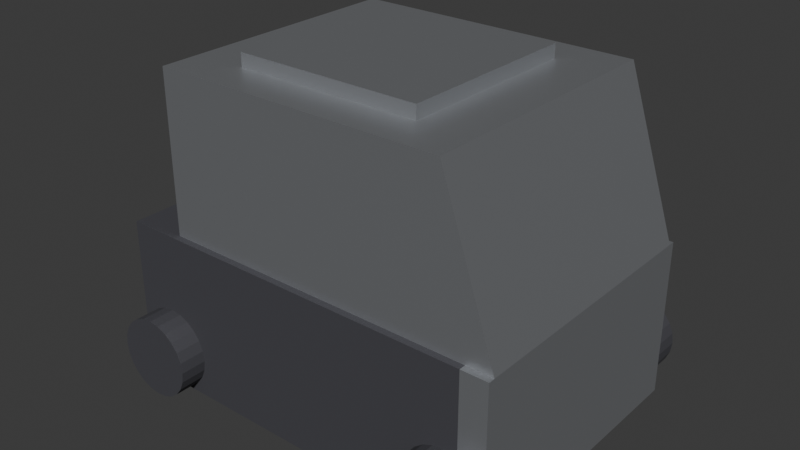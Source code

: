 # Source: ugv_chassis.blend  (saved by Blender 4.5.92; exported with 4.5.12 LTS)
import bpy
from mathutils import Matrix  # noqa: F401  (used for matrix-valued properties, if any)

bpy.ops.wm.read_factory_settings(use_empty=True)
scene = bpy.context.scene
scene.name = 'Scene'

# ---- collections
col_collection = bpy.data.collections.new('Collection'); scene.collection.children.link(col_collection)

# ---- materials (node trees are filled in below, after node groups)
mat_orion_matteblack = bpy.data.materials.new('ORION_MatteBlack')
mat_orion_metalgray = bpy.data.materials.new('ORION_MetalGray')

# ---- material node trees
mat_orion_matteblack.use_nodes = True; mat_orion_matteblack.node_tree.nodes.clear()
_N = mat_orion_matteblack.node_tree.nodes; _L = mat_orion_matteblack.node_tree.links
n0 = _N.new('ShaderNodeBsdfPrincipled'); n0.name = 'Principled BSDF'; n0.location = (-200, 100)
n0.inputs[0].default_value = (0.06, 0.06, 0.07, 1.0)
n0.inputs[2].default_value = 0.7
n1 = _N.new('ShaderNodeOutputMaterial'); n1.name = 'Material Output'; n1.location = (200, 100)
_L.new(n0.outputs[0], n1.inputs[0])
n1.is_active_output = True
mat_orion_metalgray.use_nodes = True; mat_orion_metalgray.node_tree.nodes.clear()
_N = mat_orion_metalgray.node_tree.nodes; _L = mat_orion_metalgray.node_tree.links
n0 = _N.new('ShaderNodeBsdfPrincipled'); n0.name = 'Principled BSDF'; n0.location = (-200, 100)
n0.inputs[0].default_value = (0.55, 0.57, 0.6, 1.0)
n0.inputs[1].default_value = 0.8
n0.inputs[2].default_value = 0.35
n1 = _N.new('ShaderNodeOutputMaterial'); n1.name = 'Material Output'; n1.location = (200, 100)
_L.new(n0.outputs[0], n1.inputs[0])
n1.is_active_output = True

# ---- world
world_world = bpy.data.worlds.new('World'); scene.world = world_world
world_world.use_nodes = True; world_world.node_tree.nodes.clear()
_N = world_world.node_tree.nodes; _L = world_world.node_tree.links
n0 = _N.new('ShaderNodeOutputWorld'); n0.name = 'World Output'; n0.location = (200, 100)
n1 = _N.new('ShaderNodeBackground'); n1.name = 'Background'; n1.location = (-200, 100)
n1.inputs[0].default_value = (0.05088, 0.05088, 0.05088, 1.0)
_L.new(n1.outputs[0], n0.inputs[0])
n0.is_active_output = True
world_world.color = (0.05088, 0.05088, 0.05088)
world_world.sun_shadow_jitter_overblur = 0.0

# ---- meshes
me_hull = bpy.data.meshes.new('Hull')
me_hull.from_pydata([(-0.15, -0.105, 0.0), (0.13, -0.105, 0.0), (0.13, 0.105, 0.0), (-0.15, 0.105, 0.0), (-0.15, -0.105, 0.12), (0.13, -0.105, 0.12), (0.13, 0.105, 0.12), (-0.15, 0.105, 0.12)], [], [(0, 3, 2, 1), (4, 5, 6, 7), (1, 2, 6, 5), (0, 4, 7, 3), (0, 1, 5, 4), (3, 7, 6, 2)])
me_hull.materials.append(mat_orion_matteblack)
me_hull.update()
me_noseplate = bpy.data.meshes.new('NosePlate')
me_noseplate.from_pydata([(0.13, -0.105, 0.0), (0.15, -0.105, 0.0), (0.15, 0.105, 0.0), (0.13, 0.105, 0.0), (0.13, -0.105, 0.12), (0.15, -0.105, 0.12), (0.15, 0.105, 0.12), (0.13, 0.105, 0.12)], [], [(0, 3, 2, 1), (4, 5, 6, 7), (1, 2, 6, 5), (0, 4, 7, 3), (0, 1, 5, 4), (3, 7, 6, 2)])
me_noseplate.materials.append(mat_orion_metalgray)
me_noseplate.update()
me_cabin = bpy.data.meshes.new('Cabin')
me_cabin.from_pydata([(-0.11, -0.1, 0.12), (0.15, -0.1, 0.12), (0.11, -0.1, 0.24), (-0.11, -0.1, 0.24), (-0.11, 0.1, 0.12), (0.15, 0.1, 0.12), (0.11, 0.1, 0.24), (-0.11, 0.1, 0.24)], [], [(3, 0, 1, 2), (4, 7, 6, 5), (0, 4, 5, 1), (1, 5, 6, 2), (2, 6, 7, 3), (3, 7, 4, 0)])
me_cabin.materials.append(mat_orion_metalgray)
me_cabin.update()
me_roof = bpy.data.meshes.new('Roof')
me_roof.from_pydata([(-0.07, -0.07, 0.24), (0.07, -0.07, 0.24), (0.07, 0.07, 0.24), (-0.07, 0.07, 0.24), (-0.07, -0.07, 0.25), (0.07, -0.07, 0.25), (0.07, 0.07, 0.25), (-0.07, 0.07, 0.25)], [], [(0, 3, 2, 1), (4, 5, 6, 7), (1, 2, 6, 5), (0, 4, 7, 3), (0, 1, 5, 4), (3, 7, 6, 2)])
me_roof.materials.append(mat_orion_metalgray)
me_roof.update()
me_wheelfl = bpy.data.meshes.new('WheelFL')
me_wheelfl.from_pydata([(0.15, -0.105, 0.03), (0.149, -0.105, 0.03776), (0.146, -0.105, 0.045), (0.1412, -0.105, 0.05121), (0.135, -0.105, 0.05598), (0.1278, -0.105, 0.05898), (0.12, -0.105, 0.06), (0.1122, -0.105, 0.05898), (0.105, -0.105, 0.05598), (0.09879, -0.105, 0.05121), (0.09402, -0.105, 0.045), (0.09102, -0.105, 0.03776), (0.09, -0.105, 0.03), (0.09102, -0.105, 0.02224), (0.09402, -0.105, 0.015), (0.09879, -0.105, 0.008787), (0.105, -0.105, 0.004019), (0.1122, -0.105, 0.001022), (0.12, -0.105, 0.0), (0.1278, -0.105, 0.001022), (0.135, -0.105, 0.004019), (0.1412, -0.105, 0.008787), (0.146, -0.105, 0.015), (0.149, -0.105, 0.02224), (0.15, -0.125, 0.03), (0.149, -0.125, 0.03776), (0.146, -0.125, 0.045), (0.1412, -0.125, 0.05121), (0.135, -0.125, 0.05598), (0.1278, -0.125, 0.05898), (0.12, -0.125, 0.06), (0.1122, -0.125, 0.05898), (0.105, -0.125, 0.05598), (0.09879, -0.125, 0.05121), (0.09402, -0.125, 0.045), (0.09102, -0.125, 0.03776), (0.09, -0.125, 0.03), (0.09102, -0.125, 0.02224), (0.09402, -0.125, 0.015), (0.09879, -0.125, 0.008787), (0.105, -0.125, 0.004019), (0.1122, -0.125, 0.001022), (0.12, -0.125, 0.0), (0.1278, -0.125, 0.001022), (0.135, -0.125, 0.004019), (0.1412, -0.125, 0.008787), (0.146, -0.125, 0.015), (0.149, -0.125, 0.02224)], [], [(0, 1, 25, 24), (1, 2, 26, 25), (2, 3, 27, 26), (3, 4, 28, 27), (4, 5, 29, 28), (5, 6, 30, 29), (6, 7, 31, 30), (7, 8, 32, 31), (8, 9, 33, 32), (9, 10, 34, 33), (10, 11, 35, 34), (11, 12, 36, 35), (12, 13, 37, 36), (13, 14, 38, 37), (14, 15, 39, 38), (15, 16, 40, 39), (16, 17, 41, 40), (17, 18, 42, 41), (18, 19, 43, 42), (19, 20, 44, 43), (20, 21, 45, 44), (21, 22, 46, 45), (22, 23, 47, 46), (23, 0, 24, 47), (23, 22, 21, 20, 19, 18, 17, 16, 15, 14, 13, 12, 11, 10, 9, 8, 7, 6, 5, 4, 3, 2, 1, 0), (24, 25, 26, 27, 28, 29, 30, 31, 32, 33, 34, 35, 36, 37, 38, 39, 40, 41, 42, 43, 44, 45, 46, 47)])
me_wheelfl.materials.append(mat_orion_matteblack)
me_wheelfl.update()
me_wheelfr = bpy.data.meshes.new('WheelFR')
me_wheelfr.from_pydata([(0.15, 0.125, 0.03), (0.149, 0.125, 0.03776), (0.146, 0.125, 0.045), (0.1412, 0.125, 0.05121), (0.135, 0.125, 0.05598), (0.1278, 0.125, 0.05898), (0.12, 0.125, 0.06), (0.1122, 0.125, 0.05898), (0.105, 0.125, 0.05598), (0.09879, 0.125, 0.05121), (0.09402, 0.125, 0.045), (0.09102, 0.125, 0.03776), (0.09, 0.125, 0.03), (0.09102, 0.125, 0.02224), (0.09402, 0.125, 0.015), (0.09879, 0.125, 0.008787), (0.105, 0.125, 0.004019), (0.1122, 0.125, 0.001022), (0.12, 0.125, 0.0), (0.1278, 0.125, 0.001022), (0.135, 0.125, 0.004019), (0.1412, 0.125, 0.008787), (0.146, 0.125, 0.015), (0.149, 0.125, 0.02224), (0.15, 0.105, 0.03), (0.149, 0.105, 0.03776), (0.146, 0.105, 0.045), (0.1412, 0.105, 0.05121), (0.135, 0.105, 0.05598), (0.1278, 0.105, 0.05898), (0.12, 0.105, 0.06), (0.1122, 0.105, 0.05898), (0.105, 0.105, 0.05598), (0.09879, 0.105, 0.05121), (0.09402, 0.105, 0.045), (0.09102, 0.105, 0.03776), (0.09, 0.105, 0.03), (0.09102, 0.105, 0.02224), (0.09402, 0.105, 0.015), (0.09879, 0.105, 0.008787), (0.105, 0.105, 0.004019), (0.1122, 0.105, 0.001022), (0.12, 0.105, 0.0), (0.1278, 0.105, 0.001022), (0.135, 0.105, 0.004019), (0.1412, 0.105, 0.008787), (0.146, 0.105, 0.015), (0.149, 0.105, 0.02224)], [], [(0, 1, 25, 24), (1, 2, 26, 25), (2, 3, 27, 26), (3, 4, 28, 27), (4, 5, 29, 28), (5, 6, 30, 29), (6, 7, 31, 30), (7, 8, 32, 31), (8, 9, 33, 32), (9, 10, 34, 33), (10, 11, 35, 34), (11, 12, 36, 35), (12, 13, 37, 36), (13, 14, 38, 37), (14, 15, 39, 38), (15, 16, 40, 39), (16, 17, 41, 40), (17, 18, 42, 41), (18, 19, 43, 42), (19, 20, 44, 43), (20, 21, 45, 44), (21, 22, 46, 45), (22, 23, 47, 46), (23, 0, 24, 47), (23, 22, 21, 20, 19, 18, 17, 16, 15, 14, 13, 12, 11, 10, 9, 8, 7, 6, 5, 4, 3, 2, 1, 0), (24, 25, 26, 27, 28, 29, 30, 31, 32, 33, 34, 35, 36, 37, 38, 39, 40, 41, 42, 43, 44, 45, 46, 47)])
me_wheelfr.materials.append(mat_orion_matteblack)
me_wheelfr.update()
me_wheelrl = bpy.data.meshes.new('WheelRL')
me_wheelrl.from_pydata([(-0.09, -0.105, 0.03), (-0.09102, -0.105, 0.03776), (-0.09402, -0.105, 0.045), (-0.09879, -0.105, 0.05121), (-0.105, -0.105, 0.05598), (-0.1122, -0.105, 0.05898), (-0.12, -0.105, 0.06), (-0.1278, -0.105, 0.05898), (-0.135, -0.105, 0.05598), (-0.1412, -0.105, 0.05121), (-0.146, -0.105, 0.045), (-0.149, -0.105, 0.03776), (-0.15, -0.105, 0.03), (-0.149, -0.105, 0.02224), (-0.146, -0.105, 0.015), (-0.1412, -0.105, 0.008787), (-0.135, -0.105, 0.004019), (-0.1278, -0.105, 0.001022), (-0.12, -0.105, 0.0), (-0.1122, -0.105, 0.001022), (-0.105, -0.105, 0.004019), (-0.09879, -0.105, 0.008787), (-0.09402, -0.105, 0.015), (-0.09102, -0.105, 0.02224), (-0.09, -0.125, 0.03), (-0.09102, -0.125, 0.03776), (-0.09402, -0.125, 0.045), (-0.09879, -0.125, 0.05121), (-0.105, -0.125, 0.05598), (-0.1122, -0.125, 0.05898), (-0.12, -0.125, 0.06), (-0.1278, -0.125, 0.05898), (-0.135, -0.125, 0.05598), (-0.1412, -0.125, 0.05121), (-0.146, -0.125, 0.045), (-0.149, -0.125, 0.03776), (-0.15, -0.125, 0.03), (-0.149, -0.125, 0.02224), (-0.146, -0.125, 0.015), (-0.1412, -0.125, 0.008787), (-0.135, -0.125, 0.004019), (-0.1278, -0.125, 0.001022), (-0.12, -0.125, 0.0), (-0.1122, -0.125, 0.001022), (-0.105, -0.125, 0.004019), (-0.09879, -0.125, 0.008787), (-0.09402, -0.125, 0.015), (-0.09102, -0.125, 0.02224)], [], [(0, 1, 25, 24), (1, 2, 26, 25), (2, 3, 27, 26), (3, 4, 28, 27), (4, 5, 29, 28), (5, 6, 30, 29), (6, 7, 31, 30), (7, 8, 32, 31), (8, 9, 33, 32), (9, 10, 34, 33), (10, 11, 35, 34), (11, 12, 36, 35), (12, 13, 37, 36), (13, 14, 38, 37), (14, 15, 39, 38), (15, 16, 40, 39), (16, 17, 41, 40), (17, 18, 42, 41), (18, 19, 43, 42), (19, 20, 44, 43), (20, 21, 45, 44), (21, 22, 46, 45), (22, 23, 47, 46), (23, 0, 24, 47), (23, 22, 21, 20, 19, 18, 17, 16, 15, 14, 13, 12, 11, 10, 9, 8, 7, 6, 5, 4, 3, 2, 1, 0), (24, 25, 26, 27, 28, 29, 30, 31, 32, 33, 34, 35, 36, 37, 38, 39, 40, 41, 42, 43, 44, 45, 46, 47)])
me_wheelrl.materials.append(mat_orion_matteblack)
me_wheelrl.update()
me_wheelrr = bpy.data.meshes.new('WheelRR')
me_wheelrr.from_pydata([(-0.09, 0.125, 0.03), (-0.09102, 0.125, 0.03776), (-0.09402, 0.125, 0.045), (-0.09879, 0.125, 0.05121), (-0.105, 0.125, 0.05598), (-0.1122, 0.125, 0.05898), (-0.12, 0.125, 0.06), (-0.1278, 0.125, 0.05898), (-0.135, 0.125, 0.05598), (-0.1412, 0.125, 0.05121), (-0.146, 0.125, 0.045), (-0.149, 0.125, 0.03776), (-0.15, 0.125, 0.03), (-0.149, 0.125, 0.02224), (-0.146, 0.125, 0.015), (-0.1412, 0.125, 0.008787), (-0.135, 0.125, 0.004019), (-0.1278, 0.125, 0.001022), (-0.12, 0.125, 0.0), (-0.1122, 0.125, 0.001022), (-0.105, 0.125, 0.004019), (-0.09879, 0.125, 0.008787), (-0.09402, 0.125, 0.015), (-0.09102, 0.125, 0.02224), (-0.09, 0.105, 0.03), (-0.09102, 0.105, 0.03776), (-0.09402, 0.105, 0.045), (-0.09879, 0.105, 0.05121), (-0.105, 0.105, 0.05598), (-0.1122, 0.105, 0.05898), (-0.12, 0.105, 0.06), (-0.1278, 0.105, 0.05898), (-0.135, 0.105, 0.05598), (-0.1412, 0.105, 0.05121), (-0.146, 0.105, 0.045), (-0.149, 0.105, 0.03776), (-0.15, 0.105, 0.03), (-0.149, 0.105, 0.02224), (-0.146, 0.105, 0.015), (-0.1412, 0.105, 0.008787), (-0.135, 0.105, 0.004019), (-0.1278, 0.105, 0.001022), (-0.12, 0.105, 0.0), (-0.1122, 0.105, 0.001022), (-0.105, 0.105, 0.004019), (-0.09879, 0.105, 0.008787), (-0.09402, 0.105, 0.015), (-0.09102, 0.105, 0.02224)], [], [(0, 1, 25, 24), (1, 2, 26, 25), (2, 3, 27, 26), (3, 4, 28, 27), (4, 5, 29, 28), (5, 6, 30, 29), (6, 7, 31, 30), (7, 8, 32, 31), (8, 9, 33, 32), (9, 10, 34, 33), (10, 11, 35, 34), (11, 12, 36, 35), (12, 13, 37, 36), (13, 14, 38, 37), (14, 15, 39, 38), (15, 16, 40, 39), (16, 17, 41, 40), (17, 18, 42, 41), (18, 19, 43, 42), (19, 20, 44, 43), (20, 21, 45, 44), (21, 22, 46, 45), (22, 23, 47, 46), (23, 0, 24, 47), (23, 22, 21, 20, 19, 18, 17, 16, 15, 14, 13, 12, 11, 10, 9, 8, 7, 6, 5, 4, 3, 2, 1, 0), (24, 25, 26, 27, 28, 29, 30, 31, 32, 33, 34, 35, 36, 37, 38, 39, 40, 41, 42, 43, 44, 45, 46, 47)])
me_wheelrr.materials.append(mat_orion_matteblack)
me_wheelrr.update()

# ---- objects
ob_hull = bpy.data.objects.new('Hull', me_hull)
ob_noseplate = bpy.data.objects.new('NosePlate', me_noseplate)
ob_cabin = bpy.data.objects.new('Cabin', me_cabin)
ob_roof = bpy.data.objects.new('Roof', me_roof)
ob_wheelfl = bpy.data.objects.new('WheelFL', me_wheelfl)
ob_wheelfr = bpy.data.objects.new('WheelFR', me_wheelfr)
ob_wheelrl = bpy.data.objects.new('WheelRL', me_wheelrl)
ob_wheelrr = bpy.data.objects.new('WheelRR', me_wheelrr)

# ---- transforms, parenting, visibility, modifiers, constraints
ob_hull.location = (0.0, 0.0, 0.0)
ob_noseplate.location = (0.0, 0.0, 0.0)
ob_cabin.location = (0.0, 0.0, 0.0)
ob_roof.location = (0.0, 0.0, 0.0)
ob_wheelfl.location = (0.0, 0.0, 0.0)
ob_wheelfr.location = (0.0, 0.0, 0.0)
ob_wheelrl.location = (0.0, 0.0, 0.0)
ob_wheelrr.location = (0.0, 0.0, 0.0)

# ---- collection membership
scene.collection.objects.link(ob_hull)
scene.collection.objects.link(ob_noseplate)
scene.collection.objects.link(ob_cabin)
scene.collection.objects.link(ob_roof)
scene.collection.objects.link(ob_wheelfl)
scene.collection.objects.link(ob_wheelfr)
scene.collection.objects.link(ob_wheelrl)
scene.collection.objects.link(ob_wheelrr)

# ---- scene / render settings (as saved in the file)
scene.frame_start = 1; scene.frame_end = 250; scene.frame_set(1)
scene.render.engine = 'BLENDER_EEVEE_NEXT'
bpy.context.view_layer.update()

# ---- added for rendering (the .blend has no active camera and no usable light): camera, sun
cam_auto = bpy.data.cameras.new('AutoCamera')
cam_auto.lens = 50.0
cam_auto.sensor_width = 36.0
cam_auto.clip_end = 1000.0
ob_auto_camera = bpy.data.objects.new('AutoCamera', cam_auto)
scene.collection.objects.link(ob_auto_camera)
ob_auto_camera.location = (0.429009, -0.514811, 0.468207)
ob_auto_camera.rotation_euler = (1.09748, -7.21219e-08, 0.694738)
scene.camera = ob_auto_camera
light_auto_sun = bpy.data.lights.new('AutoSun', 'SUN')
light_auto_sun.energy = 3.0
light_auto_sun.angle = 0.0523599
ob_auto_sun = bpy.data.objects.new('AutoSun', light_auto_sun)
scene.collection.objects.link(ob_auto_sun)
ob_auto_sun.rotation_euler = (0.872665, 0.174533, 0.523599)
bpy.context.view_layer.update()
